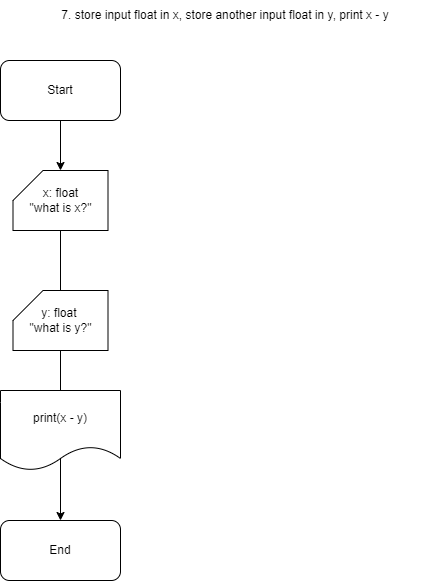

The diagram above was exported from draw.io. Its source (the exported page's mxGraphModel, read from the mxfile embedded in the PNG):
<mxGraphModel dx="1674" dy="772" grid="1" gridSize="10" guides="1" tooltips="1" connect="1" arrows="1" fold="1" page="1" pageScale="1" pageWidth="850" pageHeight="1100" math="0" shadow="0">
  <root>
    <mxCell id="0" />
    <mxCell id="1" parent="0" />
    <mxCell id="24lvV09j2VHUAjs1KWGv-15" style="edgeStyle=orthogonalEdgeStyle;rounded=0;orthogonalLoop=1;jettySize=auto;html=1;entryX=0.5;entryY=0;entryDx=0;entryDy=0;" parent="1" source="24lvV09j2VHUAjs1KWGv-24" target="24lvV09j2VHUAjs1KWGv-2" edge="1">
      <mxGeometry relative="1" as="geometry" />
    </mxCell>
    <mxCell id="24lvV09j2VHUAjs1KWGv-1" value="Start" style="rounded=1;whiteSpace=wrap;html=1;" parent="1" vertex="1">
      <mxGeometry x="40" y="90" width="120" height="60" as="geometry" />
    </mxCell>
    <mxCell id="24lvV09j2VHUAjs1KWGv-2" value="End" style="rounded=1;whiteSpace=wrap;html=1;" parent="1" vertex="1">
      <mxGeometry x="40" y="550" width="120" height="60" as="geometry" />
    </mxCell>
    <mxCell id="24lvV09j2VHUAjs1KWGv-7" value="7. store input float in x, store another input float in y, print x - y" style="text;html=1;align=center;verticalAlign=middle;whiteSpace=wrap;rounded=0;" parent="1" vertex="1">
      <mxGeometry x="70" y="30" width="390" height="30" as="geometry" />
    </mxCell>
    <mxCell id="24lvV09j2VHUAjs1KWGv-19" value="print(x - y)" style="shape=document;whiteSpace=wrap;html=1;boundedLbl=1;" parent="1" vertex="1">
      <mxGeometry x="40" y="420" width="120" height="80" as="geometry" />
    </mxCell>
    <mxCell id="24lvV09j2VHUAjs1KWGv-25" value="y: float&amp;nbsp;&lt;br&gt;&quot;what is y?&quot;" style="shape=card;whiteSpace=wrap;html=1;" parent="1" vertex="1">
      <mxGeometry x="52.5" y="320" width="95" height="60" as="geometry" />
    </mxCell>
    <mxCell id="2i2Ug3EKJSbQpZiKw1Ly-1" value="" style="edgeStyle=orthogonalEdgeStyle;rounded=0;orthogonalLoop=1;jettySize=auto;html=1;entryX=0.5;entryY=0;entryDx=0;entryDy=0;" parent="1" source="24lvV09j2VHUAjs1KWGv-1" target="24lvV09j2VHUAjs1KWGv-24" edge="1">
      <mxGeometry relative="1" as="geometry">
        <mxPoint x="100" y="150" as="sourcePoint" />
        <mxPoint x="100" y="550" as="targetPoint" />
      </mxGeometry>
    </mxCell>
    <mxCell id="24lvV09j2VHUAjs1KWGv-24" value="x: float&lt;br&gt;&quot;what is x?&quot;" style="shape=card;whiteSpace=wrap;html=1;" parent="1" vertex="1">
      <mxGeometry x="52.5" y="200" width="95" height="60" as="geometry" />
    </mxCell>
  </root>
</mxGraphModel>